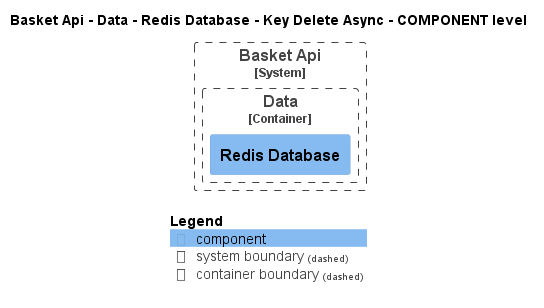

The diagram above was rendered by PlantUML. Its source (embedded in the PNG):
@startuml
!pragma layout smetana
!include ..\..\..\..\..\..\..\..\.c4s\C4_Component.puml

AddElementTag("state:new", $bgColor=green, $fontColor=#ffffff, $borderColor=green, $shadowing="False")
AddElementTag("state:changed", $bgColor=orange, $fontColor=#ffffff, $borderColor=orange, $shadowing="False")
AddElementTag("state:removed", $bgColor=red, $fontColor=#ffffff, $borderColor=red, $shadowing="False")

AddRelTag("state:new", $textColor=green, $lineColor=green)
AddRelTag("state:changed", $textColor=orange, $lineColor=orange)
AddRelTag("state:removed", $textColor=red, $lineColor=red)

SHOW_PERSON_PORTRAIT()
LAYOUT_TOP_DOWN()

skinparam linetype polyline

title Basket Api - Data - Redis Database - Key Delete Async - COMPONENT level


System_Boundary(dotnet.eShop.Architecture.SoftwareSystems.BasketApi, "Basket Api") {
    
Container_Boundary(dotnet.eShop.Architecture.SoftwareSystems.BasketApi.Containers.Data, "Data") {
    Component(dotnet.eShop.Architecture.SoftwareSystems.BasketApi.Containers.Data.Components.RedisDatabase, "Redis Database", "", "")
}
}



SHOW_LEGEND()
@enduml